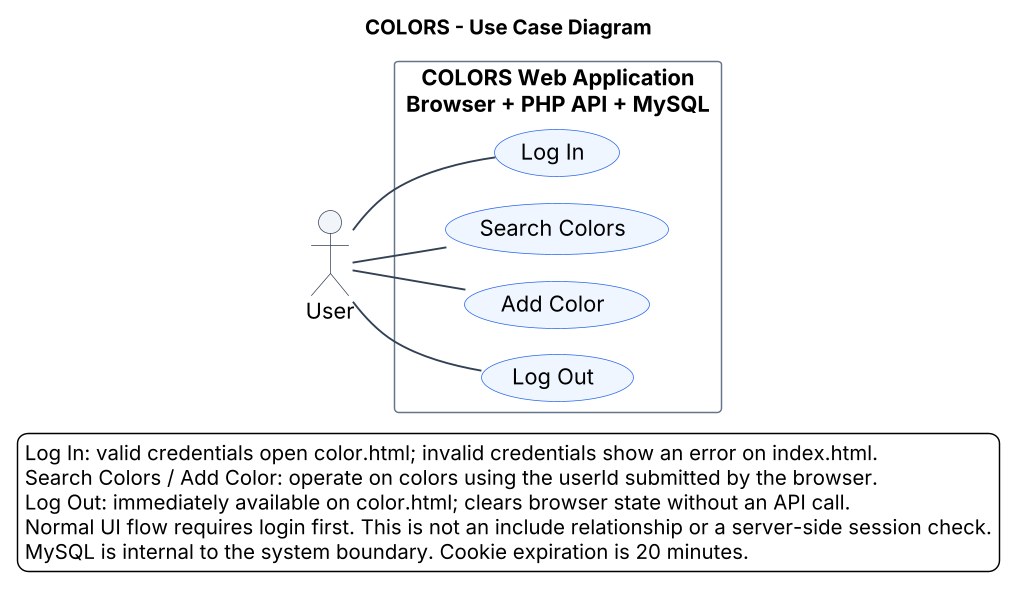

The diagram above was rendered by PlantUML. Its source (embedded in the PNG):
@startuml
!pragma layout smetana
left to right direction
skinparam backgroundColor white
skinparam shadowing false
skinparam defaultFontName SansSerif
skinparam defaultFontSize 15
skinparam ArrowColor #334155
skinparam ArrowThickness 1.3
skinparam actorBorderColor #334155
skinparam actorBackgroundColor #F1F5F9
skinparam usecaseBackgroundColor #EFF6FF
skinparam usecaseBorderColor #2563EB
skinparam rectangleBorderColor #64748B
skinparam rectangleBackgroundColor white
skinparam noteBackgroundColor #FFFBEB
skinparam noteBorderColor #D6B65A
skinparam noteFontSize 13
skinparam dpi 140

title COLORS - Use Case Diagram

actor User

rectangle "COLORS Web Application\nBrowser + PHP API + MySQL" {
  usecase "Log In" as Login
  usecase "Search Colors" as Search
  usecase "Add Color" as Add
  usecase "Log Out" as Logout

}

User -- Login
User -- Search
User -- Add
User -- Logout

legend bottom
  Log In: valid credentials open color.html; invalid credentials show an error on index.html.
  Search Colors / Add Color: operate on colors using the userId submitted by the browser.
  Log Out: immediately available on color.html; clears browser state without an API call.
  Normal UI flow requires login first. This is not an include relationship or a server-side session check.
  MySQL is internal to the system boundary. Cookie expiration is 20 minutes.
endlegend
@enduml